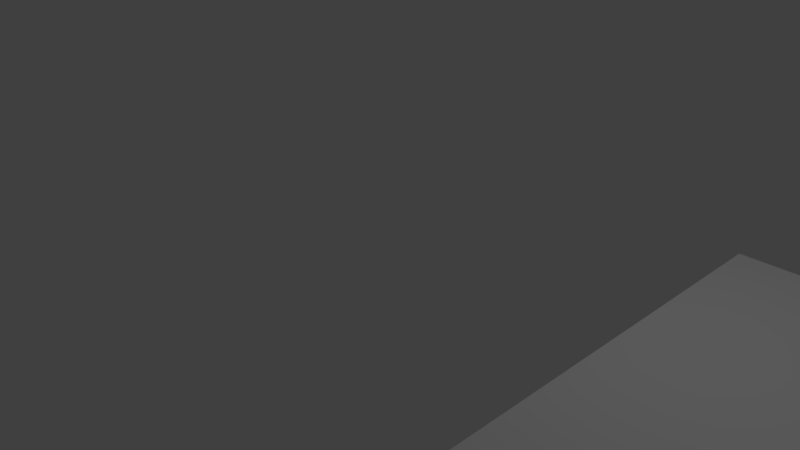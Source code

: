 # Source: TableSq.blend  (saved by Blender 2.77.0; exported with 4.5.12 LTS)
import bpy
from mathutils import Matrix  # noqa: F401  (used for matrix-valued properties, if any)

bpy.ops.wm.read_factory_settings(use_empty=True)
scene = bpy.context.scene
scene.name = 'Scene'

# ---- collections
col_collection_1 = bpy.data.collections.new('Collection 1'); scene.collection.children.link(col_collection_1)

# ---- materials (node trees are filled in below, after node groups)
mat_material = bpy.data.materials.new('Material')
mat_material.alpha_threshold = 0.0
mat_material.use_transparent_shadow = False
mat_material.roughness = 0.5
mat_material.line_color = (0.0, 0.0, 0.0, 1.0)

# ---- material node trees

# ---- world
world_world = bpy.data.worlds.new('World'); scene.world = world_world
world_world.color = (0.05088, 0.05088, 0.05088)
world_world.use_sun_shadow = False
world_world.sun_shadow_jitter_overblur = 0.0
world_world.cycles.sampling_method = 'MANUAL'

# ---- cameras
cam_camera = bpy.data.cameras.new('Camera')
cam_camera.clip_end = 100.0
cam_camera.lens = 35.0
cam_camera.sensor_width = 32.0
cam_camera.sensor_height = 18.0
cam_camera.ortho_scale = 7.314
cam_camera.dof.focus_distance = 0.0
cam_camera.dof.aperture_fstop = 128.0

# ---- lights
light_lamp = bpy.data.lights.new('Lamp', 'POINT')
light_lamp.transmission_factor = 0.0
light_lamp.cutoff_distance = 30.0
light_lamp.energy = 100.0
light_lamp.shadow_buffer_clip_start = 1.001
light_lamp.shadow_soft_size = 0.1
light_lamp.shadow_maximum_resolution = 0.006
light_lamp.use_absolute_resolution = True

# ---- meshes
me_cube = bpy.data.meshes.new('Cube')
me_cube.from_pydata([(1.376, 1.39, 57.66), (1.376, -1.39, 57.66), (-1.376, -1.39, 57.66), (-1.376, 1.39, 57.66), (1.376, 1.39, 59.66), (1.376, -1.39, 59.66), (-1.376, -1.39, 59.66), (-1.376, 1.39, 59.66), (1.376, 1.209, 57.66), (1.376, 1.027, 57.66), (1.376, 0.845, 57.66), (1.376, 0.6632, 57.66), (1.376, 0.4814, 57.66), (1.376, -0.4814, 57.66), (1.376, -0.6632, 57.66), (1.376, -0.845, 57.66), (1.376, -1.027, 57.66), (1.376, -1.209, 57.66), (1.194, 1.39, 57.66), (1.013, 1.39, 57.66), (0.8307, 1.39, 57.66), (0.6489, 1.39, 57.66), (0.4671, 1.39, 57.66), (-0.4671, 1.39, 57.66), (-0.6489, 1.39, 57.66), (-0.8307, 1.39, 57.66), (-1.013, 1.39, 57.66), (-1.194, 1.39, 57.66), (1.194, -1.39, 57.66), (1.013, -1.39, 57.66), (0.8307, -1.39, 57.66), (0.6489, -1.39, 57.66), (0.4671, -1.39, 57.66), (-0.4671, -1.39, 57.66), (-0.6489, -1.39, 57.66), (-0.8307, -1.39, 57.66), (-1.013, -1.39, 57.66), (-1.194, -1.39, 57.66), (-1.376, -1.209, 57.66), (-1.376, -1.027, 57.66), (-1.376, -0.845, 57.66), (-1.376, -0.6632, 57.66), (-1.376, -0.4814, 57.66), (-1.376, 0.4814, 57.66), (-1.376, 0.6632, 57.66), (-1.376, 0.845, 57.66), (-1.376, 1.027, 57.66), (-1.376, 1.209, 57.66), (1.194, 1.209, 57.66), (1.013, 1.209, 57.66), (0.8307, 1.209, 57.66), (0.6489, 1.209, 57.66), (0.4671, 1.209, 57.66), (-0.4671, 1.209, 57.66), (-0.6489, 1.209, 57.66), (-0.8307, 1.209, 57.66), (-1.013, 1.209, 57.66), (-1.194, 1.209, 57.66), (1.194, 1.027, 57.66), (1.013, 1.027, 57.66), (0.8307, 1.027, 57.66), (0.6489, 1.027, 57.66), (0.4671, 1.027, 57.66), (-0.4671, 1.027, 57.66), (-0.6489, 1.027, 57.66), (-0.8307, 1.027, 57.66), (-1.013, 1.027, 57.66), (-1.194, 1.027, 57.66), (1.194, 0.845, 57.66), (1.013, 0.845, 57.66), (0.8307, 0.845, 57.66), (0.6489, 0.845, 57.66), (0.4671, 0.845, 57.66), (-0.4671, 0.845, 57.66), (-0.6489, 0.845, 57.66), (-0.8307, 0.845, 57.66), (-1.013, 0.845, 57.66), (-1.194, 0.845, 57.66), (1.194, 0.6632, 57.66), (1.013, 0.6632, 57.66), (0.8307, 0.6632, 57.66), (0.6489, 0.6632, 57.66), (0.4671, 0.6632, 57.66), (-0.4671, 0.6632, 57.66), (-0.6489, 0.6632, 57.66), (-0.8307, 0.6632, 57.66), (-1.013, 0.6632, 57.66), (-1.194, 0.6632, 57.66), (1.194, 0.4814, 57.66), (1.013, 0.4814, 57.66), (0.8307, 0.4814, 57.66), (0.6489, 0.4814, 57.66), (0.4671, 0.4814, 57.66), (-0.4671, 0.4814, 57.66), (-0.6489, 0.4814, 57.66), (-0.8307, 0.4814, 57.66), (-1.013, 0.4814, 57.66), (-1.194, 0.4814, 57.66), (1.194, -0.4814, 57.66), (1.013, -0.4814, 57.66), (0.8307, -0.4814, 57.66), (0.6489, -0.4814, 57.66), (0.4671, -0.4814, 57.66), (-0.4671, -0.4814, 57.66), (-0.6489, -0.4814, 57.66), (-0.8307, -0.4814, 57.66), (-1.013, -0.4814, 57.66), (-1.194, -0.4814, 57.66), (1.194, -0.6632, 57.66), (1.013, -0.6632, 57.66), (0.8307, -0.6632, 57.66), (0.6489, -0.6632, 57.66), (0.4671, -0.6632, 57.66), (-0.4671, -0.6632, 57.66), (-0.6489, -0.6632, 57.66), (-0.8307, -0.6632, 57.66), (-1.013, -0.6632, 57.66), (-1.194, -0.6632, 57.66), (1.194, -0.845, 57.66), (1.013, -0.845, 57.66), (0.8307, -0.845, 57.66), (0.6489, -0.845, 57.66), (0.4671, -0.845, 57.66), (-0.4671, -0.845, 57.66), (-0.6489, -0.845, 57.66), (-0.8307, -0.845, 57.66), (-1.013, -0.845, 57.66), (-1.194, -0.845, 57.66), (1.194, -1.027, 57.66), (1.013, -1.027, 57.66), (0.8307, -1.027, 57.66), (0.6489, -1.027, 57.66), (0.4671, -1.027, 57.66), (-0.4671, -1.027, 57.66), (-0.6489, -1.027, 57.66), (-0.8307, -1.027, 57.66), (-1.013, -1.027, 57.66), (-1.194, -1.027, 57.66), (1.194, -1.209, 57.66), (1.013, -1.209, 57.66), (0.8307, -1.209, 57.66), (0.6489, -1.209, 57.66), (0.4671, -1.209, 57.66), (-0.4671, -1.209, 57.66), (-0.6489, -1.209, 57.66), (-0.8307, -1.209, 57.66), (-1.013, -1.209, 57.66), (-1.194, -1.209, 57.66), (1.376, -1.209, 0.0), (1.376, -1.39, 0.0), (-1.194, 1.39, 0.0), (-1.376, 1.39, 0.0), (-1.194, -1.39, 0.0), (-1.376, -1.39, 0.0), (-1.376, 1.209, 0.0), (1.376, 1.39, 0.0), (1.376, 1.209, 0.0), (1.194, 1.39, 0.0), (1.194, -1.39, 0.0), (-1.376, -1.209, 0.0), (-1.194, 1.209, 0.0), (1.194, 1.209, 0.0), (-1.194, -1.209, 0.0), (1.194, -1.209, 0.0)], [], [(27, 57, 160, 150), (4, 7, 6, 5), (0, 4, 5, 1, 17, 16, 15, 14, 13, 12, 11, 10, 9, 8), (1, 5, 6, 2, 37, 36, 35, 34, 33, 32, 31, 30, 29, 28), (2, 6, 7, 3, 47, 46, 45, 44, 43, 42, 41, 40, 39, 38), (4, 0, 18, 19, 20, 21, 22, 23, 24, 25, 26, 27, 3, 7), (57, 47, 154, 160), (57, 67, 46, 47), (67, 77, 45, 46), (77, 87, 44, 45), (87, 97, 43, 44), (97, 107, 42, 43), (107, 117, 41, 42), (117, 127, 40, 41), (127, 137, 39, 40), (137, 147, 38, 39), (17, 1, 149, 148), (18, 48, 49, 19), (19, 49, 50, 20), (20, 50, 51, 21), (21, 51, 52, 22), (22, 52, 53, 23), (23, 53, 54, 24), (24, 54, 55, 25), (25, 55, 56, 26), (26, 56, 57, 27), (8, 9, 58, 48), (48, 58, 59, 49), (49, 59, 60, 50), (50, 60, 61, 51), (51, 61, 62, 52), (52, 62, 63, 53), (53, 63, 64, 54), (54, 64, 65, 55), (55, 65, 66, 56), (56, 66, 67, 57), (9, 10, 68, 58), (58, 68, 69, 59), (59, 69, 70, 60), (60, 70, 71, 61), (61, 71, 72, 62), (62, 72, 73, 63), (63, 73, 74, 64), (64, 74, 75, 65), (65, 75, 76, 66), (66, 76, 77, 67), (10, 11, 78, 68), (68, 78, 79, 69), (69, 79, 80, 70), (70, 80, 81, 71), (71, 81, 82, 72), (72, 82, 83, 73), (73, 83, 84, 74), (74, 84, 85, 75), (75, 85, 86, 76), (76, 86, 87, 77), (11, 12, 88, 78), (78, 88, 89, 79), (79, 89, 90, 80), (80, 90, 91, 81), (81, 91, 92, 82), (82, 92, 93, 83), (83, 93, 94, 84), (84, 94, 95, 85), (85, 95, 96, 86), (86, 96, 97, 87), (12, 13, 98, 88), (88, 98, 99, 89), (89, 99, 100, 90), (90, 100, 101, 91), (91, 101, 102, 92), (92, 102, 103, 93), (93, 103, 104, 94), (94, 104, 105, 95), (95, 105, 106, 96), (96, 106, 107, 97), (13, 14, 108, 98), (98, 108, 109, 99), (99, 109, 110, 100), (100, 110, 111, 101), (101, 111, 112, 102), (102, 112, 113, 103), (103, 113, 114, 104), (104, 114, 115, 105), (105, 115, 116, 106), (106, 116, 117, 107), (14, 15, 118, 108), (108, 118, 119, 109), (109, 119, 120, 110), (110, 120, 121, 111), (111, 121, 122, 112), (112, 122, 123, 113), (113, 123, 124, 114), (114, 124, 125, 115), (115, 125, 126, 116), (116, 126, 127, 117), (15, 16, 128, 118), (118, 128, 129, 119), (119, 129, 130, 120), (120, 130, 131, 121), (121, 131, 132, 122), (122, 132, 133, 123), (123, 133, 134, 124), (124, 134, 135, 125), (125, 135, 136, 126), (126, 136, 137, 127), (16, 17, 138, 128), (128, 138, 139, 129), (129, 139, 140, 130), (130, 140, 141, 131), (131, 141, 142, 132), (132, 142, 143, 133), (133, 143, 144, 134), (134, 144, 145, 135), (135, 145, 146, 136), (136, 146, 147, 137), (18, 0, 155, 157), (138, 28, 29, 139), (139, 29, 30, 140), (140, 30, 31, 141), (141, 31, 32, 142), (142, 32, 33, 143), (143, 33, 34, 144), (144, 34, 35, 145), (145, 35, 36, 146), (146, 36, 37, 147), (162, 152, 153, 159), (150, 160, 154, 151), (155, 156, 161, 157), (148, 149, 158, 163), (3, 27, 150, 151), (8, 48, 161, 156), (1, 28, 158, 149), (28, 138, 163, 158), (37, 2, 153, 152), (38, 147, 162, 159), (138, 17, 148, 163), (147, 37, 152, 162), (0, 8, 156, 155), (47, 3, 151, 154), (2, 38, 159, 153), (48, 18, 157, 161)])
me_cube.materials.append(mat_material)
me_cube.use_remesh_preserve_volume = False
me_cube.use_remesh_preserve_attributes = False
me_cube.use_mirror_vertex_groups = False
me_cube.update()

# ---- objects
ob_cube = bpy.data.objects.new('Cube', me_cube)
ob_lamp = bpy.data.objects.new('Lamp', light_lamp)
ob_camera = bpy.data.objects.new('Camera', cam_camera)

# ---- transforms, parenting, visibility, modifiers, constraints
ob_cube.location = (6.082, 0.3949, -5.087)
ob_cube.scale = (2.002, 2.002, 0.08672)
ob_cube.lock_rotations_4d = False
ob_cube.empty_display_type = 'ARROWS'
ob_cube.lineart.crease_threshold = 0.0
ob_lamp.location = (4.076, 1.005, 5.904)
ob_lamp.rotation_euler = (0.6503, 0.05522, 1.866)
ob_lamp.lock_rotations_4d = False
ob_lamp.empty_display_type = 'ARROWS'
ob_lamp.color = (0.0, 0.0, 0.0, 0.0)
ob_lamp.lineart.crease_threshold = 0.0
ob_camera.location = (7.481, -6.508, 5.344)
ob_camera.rotation_euler = (1.109, 0.01082, 0.8149)
ob_camera.lock_rotations_4d = False
ob_camera.empty_display_type = 'ARROWS'
ob_camera.color = (0.0, 0.0, 0.0, 0.0)
ob_camera.display_type = 'WIRE'
ob_camera.lineart.crease_threshold = 0.0

# ---- collection membership
col_collection_1.objects.link(ob_cube)
col_collection_1.objects.link(ob_lamp)
col_collection_1.objects.link(ob_camera)

# ---- scene / render settings (as saved in the file)
scene.camera = ob_camera
scene.frame_start = 1; scene.frame_end = 250; scene.frame_set(1)
scene.render.engine = 'BLENDER_EEVEE_NEXT'
scene.render.resolution_percentage = 50
scene.render.dither_intensity = 0.0
scene.cycles.use_denoising = False
scene.cycles.samples = 128
scene.cycles.sampling_pattern = 'TABULATED_SOBOL'
scene.cycles.light_sampling_threshold = 0.0
scene.cycles.use_adaptive_sampling = False
scene.cycles.use_light_tree = False
scene.cycles.blur_glossy = 0.0
scene.cycles.sample_clamp_indirect = 0.0
scene.view_settings.view_transform = 'Standard'
bpy.context.view_layer.update()

